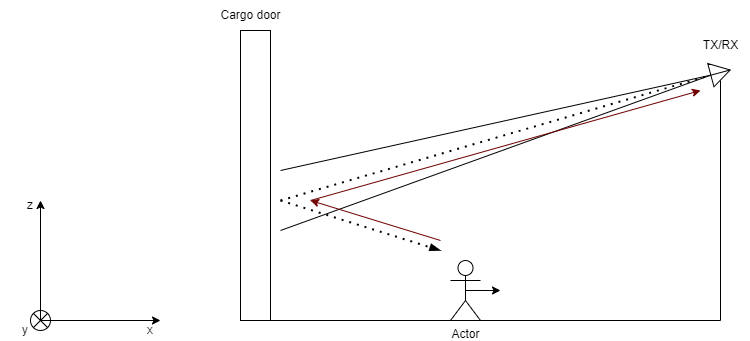

The diagram above was exported from draw.io. Its source (the exported page's mxGraphModel, read from the mxfile embedded in the PNG):
<mxGraphModel dx="780" dy="504" grid="1" gridSize="10" guides="1" tooltips="1" connect="1" arrows="1" fold="1" page="1" pageScale="1" pageWidth="850" pageHeight="1100" background="none" math="0" shadow="0">
  <root>
    <mxCell id="0" />
    <mxCell id="1" parent="0" />
    <mxCell id="hLnkSRGozWpVr84KyX-k-1" value="" style="endArrow=none;html=1;rounded=0;" parent="1" edge="1">
      <mxGeometry width="50" height="50" relative="1" as="geometry">
        <mxPoint x="240" y="600" as="sourcePoint" />
        <mxPoint x="720" y="600" as="targetPoint" />
      </mxGeometry>
    </mxCell>
    <mxCell id="hLnkSRGozWpVr84KyX-k-2" value="" style="endArrow=classic;html=1;rounded=0;" parent="1" edge="1">
      <mxGeometry width="50" height="50" relative="1" as="geometry">
        <mxPoint x="40" y="600.0000000000002" as="sourcePoint" />
        <mxPoint x="160" y="600.0000000000002" as="targetPoint" />
      </mxGeometry>
    </mxCell>
    <mxCell id="hLnkSRGozWpVr84KyX-k-3" value="" style="endArrow=classic;html=1;rounded=0;" parent="1" edge="1">
      <mxGeometry width="50" height="50" relative="1" as="geometry">
        <mxPoint x="40" y="600.0000000000002" as="sourcePoint" />
        <mxPoint x="40" y="480.0000000000002" as="targetPoint" />
      </mxGeometry>
    </mxCell>
    <mxCell id="hLnkSRGozWpVr84KyX-k-4" value="" style="ellipse;whiteSpace=wrap;html=1;aspect=fixed;fillColor=none;connectable=1;allowArrows=0;" parent="1" vertex="1">
      <mxGeometry x="30" y="590.0000000000002" width="20" height="20" as="geometry" />
    </mxCell>
    <mxCell id="hLnkSRGozWpVr84KyX-k-5" value="" style="endArrow=none;html=1;rounded=0;exitX=1;exitY=1;exitDx=0;exitDy=0;entryX=0;entryY=0;entryDx=0;entryDy=0;" parent="1" source="hLnkSRGozWpVr84KyX-k-4" target="hLnkSRGozWpVr84KyX-k-4" edge="1">
      <mxGeometry width="50" height="50" relative="1" as="geometry">
        <mxPoint x="90" y="620.0000000000002" as="sourcePoint" />
        <mxPoint x="30" y="590.0000000000002" as="targetPoint" />
      </mxGeometry>
    </mxCell>
    <mxCell id="hLnkSRGozWpVr84KyX-k-6" value="" style="endArrow=none;html=1;rounded=0;exitX=0;exitY=1;exitDx=0;exitDy=0;entryX=1;entryY=0;entryDx=0;entryDy=0;" parent="1" source="hLnkSRGozWpVr84KyX-k-4" target="hLnkSRGozWpVr84KyX-k-4" edge="1">
      <mxGeometry width="50" height="50" relative="1" as="geometry">
        <mxPoint x="47" y="607.0000000000002" as="sourcePoint" />
        <mxPoint x="33" y="593.0000000000002" as="targetPoint" />
      </mxGeometry>
    </mxCell>
    <mxCell id="hLnkSRGozWpVr84KyX-k-7" value="x" style="text;strokeColor=none;align=center;fillColor=none;html=1;verticalAlign=middle;whiteSpace=wrap;rounded=0;" parent="1" vertex="1">
      <mxGeometry x="120" y="600.0000000000002" width="60" height="20" as="geometry" />
    </mxCell>
    <mxCell id="hLnkSRGozWpVr84KyX-k-8" value="z" style="text;strokeColor=none;align=center;fillColor=none;html=1;verticalAlign=middle;whiteSpace=wrap;rounded=0;" parent="1" vertex="1">
      <mxGeometry y="470.0000000000002" width="60" height="30" as="geometry" />
    </mxCell>
    <mxCell id="hLnkSRGozWpVr84KyX-k-9" value="y" style="text;strokeColor=none;align=center;fillColor=none;html=1;verticalAlign=middle;whiteSpace=wrap;rounded=0;" parent="1" vertex="1">
      <mxGeometry y="600.0000000000002" width="50" height="20" as="geometry" />
    </mxCell>
    <mxCell id="hLnkSRGozWpVr84KyX-k-10" value="" style="rounded=0;whiteSpace=wrap;html=1;" parent="1" vertex="1">
      <mxGeometry x="240" y="310" width="30" height="290" as="geometry" />
    </mxCell>
    <mxCell id="hLnkSRGozWpVr84KyX-k-11" value="Cargo door" style="text;html=1;align=center;verticalAlign=middle;resizable=0;points=[];autosize=1;strokeColor=none;fillColor=none;" parent="1" vertex="1">
      <mxGeometry x="210" y="280" width="80" height="30" as="geometry" />
    </mxCell>
    <mxCell id="hLnkSRGozWpVr84KyX-k-12" value="" style="endArrow=none;html=1;rounded=0;" parent="1" edge="1">
      <mxGeometry width="50" height="50" relative="1" as="geometry">
        <mxPoint x="720" y="600" as="sourcePoint" />
        <mxPoint x="720" y="360" as="targetPoint" />
      </mxGeometry>
    </mxCell>
    <mxCell id="hLnkSRGozWpVr84KyX-k-14" value="" style="triangle;whiteSpace=wrap;html=1;rotation=-15;" parent="1" vertex="1">
      <mxGeometry x="710" y="340" width="20" height="24.15" as="geometry" />
    </mxCell>
    <mxCell id="hLnkSRGozWpVr84KyX-k-15" value="" style="endArrow=none;html=1;rounded=0;entryX=0;entryY=0.5;entryDx=0;entryDy=0;exitX=1;exitY=0.5;exitDx=0;exitDy=0;" parent="1" source="hLnkSRGozWpVr84KyX-k-14" target="hLnkSRGozWpVr84KyX-k-14" edge="1">
      <mxGeometry width="50" height="50" relative="1" as="geometry">
        <mxPoint x="530" y="440" as="sourcePoint" />
        <mxPoint x="700" y="360" as="targetPoint" />
      </mxGeometry>
    </mxCell>
    <mxCell id="UFeGAVNQSFYSEE8CjXFI-1" value="" style="endArrow=none;dashed=1;html=1;dashPattern=1 3;strokeWidth=2;rounded=0;entryX=0;entryY=0.5;entryDx=0;entryDy=0;" edge="1" parent="1" target="hLnkSRGozWpVr84KyX-k-14">
      <mxGeometry width="50" height="50" relative="1" as="geometry">
        <mxPoint x="280" y="480" as="sourcePoint" />
        <mxPoint x="430" y="440" as="targetPoint" />
      </mxGeometry>
    </mxCell>
    <mxCell id="UFeGAVNQSFYSEE8CjXFI-2" value="" style="endArrow=none;html=1;rounded=0;entryX=0;entryY=0.5;entryDx=0;entryDy=0;" edge="1" parent="1" target="hLnkSRGozWpVr84KyX-k-14">
      <mxGeometry width="50" height="50" relative="1" as="geometry">
        <mxPoint x="280" y="510" as="sourcePoint" />
        <mxPoint x="430" y="440" as="targetPoint" />
      </mxGeometry>
    </mxCell>
    <mxCell id="UFeGAVNQSFYSEE8CjXFI-3" value="" style="endArrow=none;html=1;rounded=0;entryX=0;entryY=0.5;entryDx=0;entryDy=0;" edge="1" parent="1" target="hLnkSRGozWpVr84KyX-k-14">
      <mxGeometry width="50" height="50" relative="1" as="geometry">
        <mxPoint x="280" y="450" as="sourcePoint" />
        <mxPoint x="720" y="365" as="targetPoint" />
      </mxGeometry>
    </mxCell>
    <mxCell id="UFeGAVNQSFYSEE8CjXFI-4" value="Actor" style="shape=umlActor;verticalLabelPosition=bottom;verticalAlign=top;html=1;outlineConnect=0;" vertex="1" parent="1">
      <mxGeometry x="450" y="540" width="30" height="60" as="geometry" />
    </mxCell>
    <mxCell id="UFeGAVNQSFYSEE8CjXFI-5" value="" style="endArrow=classic;html=1;rounded=0;exitX=0.5;exitY=0.5;exitDx=0;exitDy=0;exitPerimeter=0;" edge="1" parent="1" source="UFeGAVNQSFYSEE8CjXFI-4">
      <mxGeometry width="50" height="50" relative="1" as="geometry">
        <mxPoint x="380" y="490" as="sourcePoint" />
        <mxPoint x="500" y="570" as="targetPoint" />
      </mxGeometry>
    </mxCell>
    <mxCell id="UFeGAVNQSFYSEE8CjXFI-7" value="TX/RX" style="text;html=1;align=center;verticalAlign=middle;resizable=0;points=[];autosize=1;strokeColor=none;fillColor=none;" vertex="1" parent="1">
      <mxGeometry x="690" y="310" width="60" height="30" as="geometry" />
    </mxCell>
    <mxCell id="UFeGAVNQSFYSEE8CjXFI-8" value="" style="endArrow=blockThin;dashed=1;html=1;dashPattern=1 3;strokeWidth=2;rounded=0;strokeColor=default;endFill=1;" edge="1" parent="1">
      <mxGeometry width="50" height="50" relative="1" as="geometry">
        <mxPoint x="280" y="480" as="sourcePoint" />
        <mxPoint x="440" y="530" as="targetPoint" />
      </mxGeometry>
    </mxCell>
    <mxCell id="UFeGAVNQSFYSEE8CjXFI-9" value="" style="endArrow=classic;html=1;rounded=0;fillColor=#a20025;strokeColor=#6F0000;" edge="1" parent="1">
      <mxGeometry width="50" height="50" relative="1" as="geometry">
        <mxPoint x="440" y="520" as="sourcePoint" />
        <mxPoint x="310" y="480" as="targetPoint" />
      </mxGeometry>
    </mxCell>
    <mxCell id="UFeGAVNQSFYSEE8CjXFI-10" value="" style="endArrow=classic;html=1;rounded=0;fillColor=#a20025;strokeColor=#6F0000;" edge="1" parent="1">
      <mxGeometry width="50" height="50" relative="1" as="geometry">
        <mxPoint x="310" y="480" as="sourcePoint" />
        <mxPoint x="700" y="370" as="targetPoint" />
      </mxGeometry>
    </mxCell>
  </root>
</mxGraphModel>